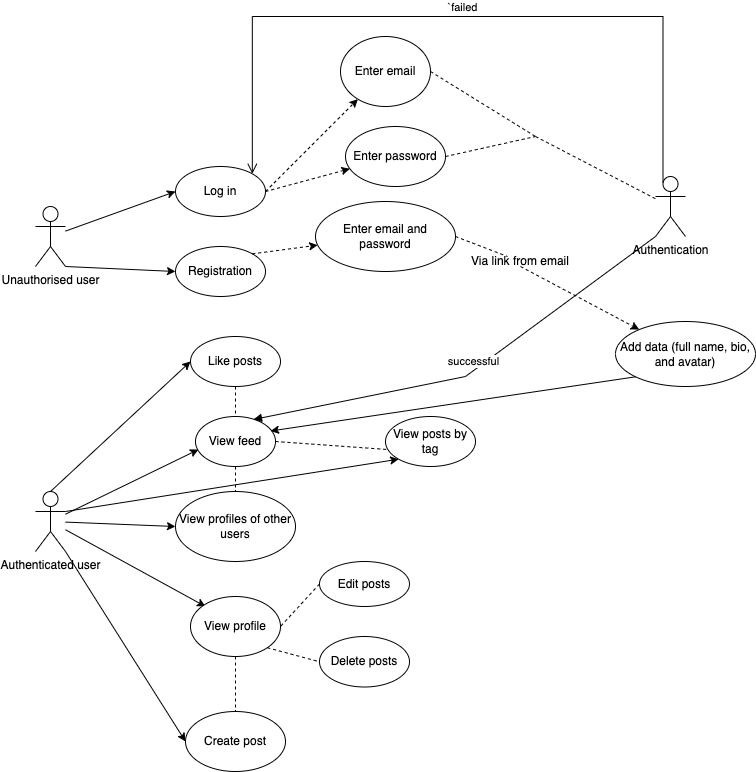

The diagram above was exported from draw.io. Its source (the exported page's mxGraphModel, read from the mxfile embedded in the PNG):
<mxGraphModel dx="954" dy="1817" grid="1" gridSize="10" guides="1" tooltips="1" connect="1" arrows="1" fold="1" page="1" pageScale="1" pageWidth="827" pageHeight="1169" math="0" shadow="0">
  <root>
    <mxCell id="0" />
    <mxCell id="1" parent="0" />
    <mxCell id="W7tmkWO-suZ40nhSqGIx-5" value="" style="rounded=0;orthogonalLoop=1;jettySize=auto;html=1;entryX=0.038;entryY=0.66;entryDx=0;entryDy=0;entryPerimeter=0;" parent="1" source="W7tmkWO-suZ40nhSqGIx-1" target="itscFKIYCbOOYXod-bRB-2" edge="1">
      <mxGeometry relative="1" as="geometry">
        <mxPoint x="354" y="340" as="targetPoint" />
      </mxGeometry>
    </mxCell>
    <mxCell id="W7tmkWO-suZ40nhSqGIx-6" style="rounded=0;orthogonalLoop=1;jettySize=auto;html=1;exitX=1;exitY=1;exitDx=0;exitDy=0;exitPerimeter=0;entryX=0;entryY=0.5;entryDx=0;entryDy=0;" parent="1" source="W7tmkWO-suZ40nhSqGIx-1" target="itscFKIYCbOOYXod-bRB-5" edge="1">
      <mxGeometry relative="1" as="geometry">
        <mxPoint x="457" y="515" as="targetPoint" />
      </mxGeometry>
    </mxCell>
    <mxCell id="W7tmkWO-suZ40nhSqGIx-7" style="rounded=0;orthogonalLoop=1;jettySize=auto;html=1;" parent="1" source="W7tmkWO-suZ40nhSqGIx-1" edge="1">
      <mxGeometry relative="1" as="geometry">
        <mxPoint x="210" y="480" as="targetPoint" />
      </mxGeometry>
    </mxCell>
    <mxCell id="W7tmkWO-suZ40nhSqGIx-10" style="rounded=0;orthogonalLoop=1;jettySize=auto;html=1;exitX=0.5;exitY=0;exitDx=0;exitDy=0;exitPerimeter=0;entryX=0;entryY=0.5;entryDx=0;entryDy=0;" parent="1" source="W7tmkWO-suZ40nhSqGIx-1" target="itscFKIYCbOOYXod-bRB-1" edge="1">
      <mxGeometry relative="1" as="geometry">
        <mxPoint x="195" y="330" as="targetPoint" />
      </mxGeometry>
    </mxCell>
    <mxCell id="W7tmkWO-suZ40nhSqGIx-13" style="rounded=0;orthogonalLoop=1;jettySize=auto;html=1;entryX=0;entryY=0.5;entryDx=0;entryDy=0;" parent="1" source="W7tmkWO-suZ40nhSqGIx-1" target="itscFKIYCbOOYXod-bRB-4" edge="1">
      <mxGeometry relative="1" as="geometry">
        <mxPoint x="510" y="400" as="targetPoint" />
      </mxGeometry>
    </mxCell>
    <mxCell id="itscFKIYCbOOYXod-bRB-36" style="edgeStyle=none;rounded=0;orthogonalLoop=1;jettySize=auto;html=1;exitX=1;exitY=0.3333333333333333;exitDx=0;exitDy=0;exitPerimeter=0;entryX=0;entryY=1;entryDx=0;entryDy=0;" edge="1" parent="1" source="W7tmkWO-suZ40nhSqGIx-1" target="itscFKIYCbOOYXod-bRB-3">
      <mxGeometry relative="1" as="geometry" />
    </mxCell>
    <mxCell id="W7tmkWO-suZ40nhSqGIx-1" value="Authenticated user" style="shape=umlActor;verticalLabelPosition=bottom;verticalAlign=top;html=1;outlineConnect=0;" parent="1" vertex="1">
      <mxGeometry x="40" y="365" width="30" height="60" as="geometry" />
    </mxCell>
    <mxCell id="W7tmkWO-suZ40nhSqGIx-18" value="" style="rounded=0;orthogonalLoop=1;jettySize=auto;html=1;entryX=0;entryY=0.5;entryDx=0;entryDy=0;" parent="1" source="W7tmkWO-suZ40nhSqGIx-15" target="itscFKIYCbOOYXod-bRB-10" edge="1">
      <mxGeometry relative="1" as="geometry">
        <mxPoint x="210" y="60" as="targetPoint" />
      </mxGeometry>
    </mxCell>
    <mxCell id="W7tmkWO-suZ40nhSqGIx-22" style="rounded=0;orthogonalLoop=1;jettySize=auto;html=1;exitX=1;exitY=1;exitDx=0;exitDy=0;exitPerimeter=0;entryX=0;entryY=0.5;entryDx=0;entryDy=0;" parent="1" source="W7tmkWO-suZ40nhSqGIx-15" target="itscFKIYCbOOYXod-bRB-9" edge="1">
      <mxGeometry relative="1" as="geometry">
        <mxPoint x="250" y="150" as="targetPoint" />
      </mxGeometry>
    </mxCell>
    <mxCell id="W7tmkWO-suZ40nhSqGIx-15" value="Unauthorised user" style="shape=umlActor;verticalLabelPosition=bottom;verticalAlign=top;html=1;outlineConnect=0;" parent="1" vertex="1">
      <mxGeometry x="40" y="80" width="30" height="60" as="geometry" />
    </mxCell>
    <mxCell id="W7tmkWO-suZ40nhSqGIx-26" value="" style="endArrow=none;dashed=1;html=1;rounded=0;exitX=0.5;exitY=1;exitDx=0;exitDy=0;entryX=0.5;entryY=0;entryDx=0;entryDy=0;" parent="1" source="itscFKIYCbOOYXod-bRB-6" edge="1" target="itscFKIYCbOOYXod-bRB-5">
      <mxGeometry width="50" height="50" relative="1" as="geometry">
        <mxPoint x="350" y="528.75" as="sourcePoint" />
        <mxPoint x="414" y="530" as="targetPoint" />
      </mxGeometry>
    </mxCell>
    <mxCell id="W7tmkWO-suZ40nhSqGIx-27" value="" style="endArrow=none;dashed=1;html=1;rounded=0;exitX=1;exitY=0.5;exitDx=0;exitDy=0;entryX=0.022;entryY=0.66;entryDx=0;entryDy=0;entryPerimeter=0;" parent="1" source="itscFKIYCbOOYXod-bRB-2" edge="1" target="itscFKIYCbOOYXod-bRB-3">
      <mxGeometry width="50" height="50" relative="1" as="geometry">
        <mxPoint x="362.03999999999996" y="310.51" as="sourcePoint" />
        <mxPoint x="360" y="280" as="targetPoint" />
      </mxGeometry>
    </mxCell>
    <mxCell id="W7tmkWO-suZ40nhSqGIx-28" value="" style="endArrow=none;dashed=1;html=1;rounded=0;exitX=0.5;exitY=1;exitDx=0;exitDy=0;entryX=0.5;entryY=0;entryDx=0;entryDy=0;" parent="1" source="itscFKIYCbOOYXod-bRB-2" target="itscFKIYCbOOYXod-bRB-4" edge="1">
      <mxGeometry width="50" height="50" relative="1" as="geometry">
        <mxPoint x="414" y="325" as="sourcePoint" />
        <mxPoint x="450" y="340" as="targetPoint" />
      </mxGeometry>
    </mxCell>
    <mxCell id="W7tmkWO-suZ40nhSqGIx-29" value="" style="endArrow=none;dashed=1;html=1;rounded=0;exitX=0.5;exitY=1;exitDx=0;exitDy=0;entryX=0.5;entryY=0;entryDx=0;entryDy=0;" parent="1" edge="1" target="itscFKIYCbOOYXod-bRB-2" source="itscFKIYCbOOYXod-bRB-1">
      <mxGeometry width="50" height="50" relative="1" as="geometry">
        <mxPoint x="240" y="320" as="sourcePoint" />
        <mxPoint x="290" y="320" as="targetPoint" />
      </mxGeometry>
    </mxCell>
    <mxCell id="W7tmkWO-suZ40nhSqGIx-31" value="" style="endArrow=none;dashed=1;html=1;rounded=0;entryX=1;entryY=0.5;entryDx=0;entryDy=0;exitX=0;exitY=0.5;exitDx=0;exitDy=0;" parent="1" target="itscFKIYCbOOYXod-bRB-6" edge="1" source="itscFKIYCbOOYXod-bRB-7">
      <mxGeometry width="50" height="50" relative="1" as="geometry">
        <mxPoint x="200" y="546" as="sourcePoint" />
        <mxPoint x="250" y="546.25" as="targetPoint" />
      </mxGeometry>
    </mxCell>
    <mxCell id="itscFKIYCbOOYXod-bRB-1" value="Like posts" style="ellipse;whiteSpace=wrap;html=1;" vertex="1" parent="1">
      <mxGeometry x="195" y="210" width="90" height="50" as="geometry" />
    </mxCell>
    <mxCell id="itscFKIYCbOOYXod-bRB-2" value="View feed" style="ellipse;whiteSpace=wrap;html=1;" vertex="1" parent="1">
      <mxGeometry x="200" y="290" width="80" height="50" as="geometry" />
    </mxCell>
    <mxCell id="itscFKIYCbOOYXod-bRB-3" value="View posts by tag" style="ellipse;whiteSpace=wrap;html=1;" vertex="1" parent="1">
      <mxGeometry x="390" y="290" width="90" height="50" as="geometry" />
    </mxCell>
    <mxCell id="itscFKIYCbOOYXod-bRB-4" value="View profiles of other users" style="ellipse;whiteSpace=wrap;html=1;" vertex="1" parent="1">
      <mxGeometry x="180" y="365" width="120" height="70" as="geometry" />
    </mxCell>
    <mxCell id="itscFKIYCbOOYXod-bRB-5" value="Create post" style="ellipse;whiteSpace=wrap;html=1;" vertex="1" parent="1">
      <mxGeometry x="190" y="585" width="100" height="60" as="geometry" />
    </mxCell>
    <mxCell id="itscFKIYCbOOYXod-bRB-6" value="View profile" style="ellipse;whiteSpace=wrap;html=1;" vertex="1" parent="1">
      <mxGeometry x="195" y="470" width="90" height="60" as="geometry" />
    </mxCell>
    <mxCell id="itscFKIYCbOOYXod-bRB-7" value="Edit posts" style="ellipse;whiteSpace=wrap;html=1;" vertex="1" parent="1">
      <mxGeometry x="324" y="435" width="90" height="45" as="geometry" />
    </mxCell>
    <mxCell id="itscFKIYCbOOYXod-bRB-9" value="Registration" style="ellipse;whiteSpace=wrap;html=1;" vertex="1" parent="1">
      <mxGeometry x="180" y="120" width="90" height="50" as="geometry" />
    </mxCell>
    <mxCell id="itscFKIYCbOOYXod-bRB-11" style="edgeStyle=none;rounded=0;orthogonalLoop=1;jettySize=auto;html=1;exitX=1;exitY=0.5;exitDx=0;exitDy=0;dashed=1;" edge="1" parent="1" source="itscFKIYCbOOYXod-bRB-10" target="itscFKIYCbOOYXod-bRB-12">
      <mxGeometry relative="1" as="geometry">
        <mxPoint x="360" y="30" as="targetPoint" />
      </mxGeometry>
    </mxCell>
    <mxCell id="itscFKIYCbOOYXod-bRB-13" style="edgeStyle=none;rounded=0;orthogonalLoop=1;jettySize=auto;html=1;exitX=1;exitY=0.5;exitDx=0;exitDy=0;dashed=1;" edge="1" parent="1" source="itscFKIYCbOOYXod-bRB-10" target="itscFKIYCbOOYXod-bRB-14">
      <mxGeometry relative="1" as="geometry">
        <mxPoint x="350" y="100" as="targetPoint" />
      </mxGeometry>
    </mxCell>
    <mxCell id="itscFKIYCbOOYXod-bRB-10" value="Log in" style="ellipse;whiteSpace=wrap;html=1;" vertex="1" parent="1">
      <mxGeometry x="180" y="40" width="90" height="50" as="geometry" />
    </mxCell>
    <mxCell id="itscFKIYCbOOYXod-bRB-12" value="Enter email" style="ellipse;whiteSpace=wrap;html=1;" vertex="1" parent="1">
      <mxGeometry x="345" y="-90" width="90" height="70" as="geometry" />
    </mxCell>
    <mxCell id="itscFKIYCbOOYXod-bRB-14" value="Enter password" style="ellipse;whiteSpace=wrap;html=1;" vertex="1" parent="1">
      <mxGeometry x="350" width="100" height="60" as="geometry" />
    </mxCell>
    <mxCell id="itscFKIYCbOOYXod-bRB-15" value="Authentication" style="shape=umlActor;verticalLabelPosition=bottom;verticalAlign=top;html=1;outlineConnect=0;" vertex="1" parent="1">
      <mxGeometry x="660" y="50" width="30" height="60" as="geometry" />
    </mxCell>
    <mxCell id="itscFKIYCbOOYXod-bRB-16" value="" style="endArrow=none;dashed=1;html=1;rounded=0;" edge="1" parent="1" target="itscFKIYCbOOYXod-bRB-15">
      <mxGeometry width="50" height="50" relative="1" as="geometry">
        <mxPoint x="540" y="10" as="sourcePoint" />
        <mxPoint x="600" y="80" as="targetPoint" />
      </mxGeometry>
    </mxCell>
    <mxCell id="itscFKIYCbOOYXod-bRB-17" value="" style="endArrow=none;dashed=1;html=1;rounded=0;exitX=1;exitY=0.5;exitDx=0;exitDy=0;" edge="1" parent="1" source="itscFKIYCbOOYXod-bRB-12">
      <mxGeometry width="50" height="50" relative="1" as="geometry">
        <mxPoint x="300" y="350" as="sourcePoint" />
        <mxPoint x="540" y="10" as="targetPoint" />
      </mxGeometry>
    </mxCell>
    <mxCell id="itscFKIYCbOOYXod-bRB-18" value="" style="endArrow=none;dashed=1;html=1;rounded=0;exitX=1;exitY=0.5;exitDx=0;exitDy=0;" edge="1" parent="1" source="itscFKIYCbOOYXod-bRB-14">
      <mxGeometry width="50" height="50" relative="1" as="geometry">
        <mxPoint x="450" y="200" as="sourcePoint" />
        <mxPoint x="540" y="10" as="targetPoint" />
      </mxGeometry>
    </mxCell>
    <mxCell id="itscFKIYCbOOYXod-bRB-20" value="`failed" style="html=1;verticalAlign=bottom;endArrow=open;endSize=8;edgeStyle=elbowEdgeStyle;elbow=horizontal;curved=0;rounded=0;exitX=0.25;exitY=0.1;exitDx=0;exitDy=0;exitPerimeter=0;entryX=1;entryY=0;entryDx=0;entryDy=0;" edge="1" parent="1" source="itscFKIYCbOOYXod-bRB-15" target="itscFKIYCbOOYXod-bRB-10">
      <mxGeometry relative="1" as="geometry">
        <mxPoint x="560" y="40" as="sourcePoint" />
        <mxPoint x="480" y="40" as="targetPoint" />
        <Array as="points">
          <mxPoint x="460" y="-110" />
        </Array>
      </mxGeometry>
    </mxCell>
    <mxCell id="itscFKIYCbOOYXod-bRB-22" value="successful" style="html=1;verticalAlign=bottom;endArrow=block;elbow=vertical;rounded=0;exitX=0;exitY=1;exitDx=0;exitDy=0;exitPerimeter=0;entryX=0.725;entryY=0.06;entryDx=0;entryDy=0;entryPerimeter=0;" edge="1" parent="1" source="itscFKIYCbOOYXod-bRB-15" target="itscFKIYCbOOYXod-bRB-2">
      <mxGeometry width="80" relative="1" as="geometry">
        <mxPoint x="550" y="200" as="sourcePoint" />
        <mxPoint x="630" y="200" as="targetPoint" />
        <Array as="points">
          <mxPoint x="470" y="250" />
        </Array>
      </mxGeometry>
    </mxCell>
    <mxCell id="itscFKIYCbOOYXod-bRB-23" value="Delete posts" style="ellipse;whiteSpace=wrap;html=1;" vertex="1" parent="1">
      <mxGeometry x="324" y="510" width="90" height="50.5" as="geometry" />
    </mxCell>
    <mxCell id="itscFKIYCbOOYXod-bRB-24" value="" style="endArrow=none;dashed=1;html=1;rounded=0;entryX=0;entryY=0.5;entryDx=0;entryDy=0;exitX=1;exitY=1;exitDx=0;exitDy=0;" edge="1" parent="1" source="itscFKIYCbOOYXod-bRB-6" target="itscFKIYCbOOYXod-bRB-23">
      <mxGeometry width="50" height="50" relative="1" as="geometry">
        <mxPoint x="370" y="420" as="sourcePoint" />
        <mxPoint x="420" y="370" as="targetPoint" />
      </mxGeometry>
    </mxCell>
    <mxCell id="itscFKIYCbOOYXod-bRB-27" style="edgeStyle=none;rounded=0;orthogonalLoop=1;jettySize=auto;html=1;exitX=1;exitY=0;exitDx=0;exitDy=0;dashed=1;" edge="1" parent="1" source="itscFKIYCbOOYXod-bRB-9" target="itscFKIYCbOOYXod-bRB-29">
      <mxGeometry relative="1" as="geometry">
        <mxPoint x="320" y="110" as="targetPoint" />
        <mxPoint x="280" y="120" as="sourcePoint" />
      </mxGeometry>
    </mxCell>
    <mxCell id="itscFKIYCbOOYXod-bRB-29" value="Enter email and password" style="ellipse;whiteSpace=wrap;html=1;" vertex="1" parent="1">
      <mxGeometry x="320" y="75" width="140" height="70" as="geometry" />
    </mxCell>
    <mxCell id="itscFKIYCbOOYXod-bRB-30" style="edgeStyle=none;rounded=0;orthogonalLoop=1;jettySize=auto;html=1;exitX=0.5;exitY=1;exitDx=0;exitDy=0;dashed=1;startArrow=none;" edge="1" parent="1" source="itscFKIYCbOOYXod-bRB-25" target="itscFKIYCbOOYXod-bRB-31">
      <mxGeometry relative="1" as="geometry">
        <mxPoint x="530" y="110" as="targetPoint" />
        <mxPoint x="460" y="110" as="sourcePoint" />
      </mxGeometry>
    </mxCell>
    <mxCell id="itscFKIYCbOOYXod-bRB-31" value="Add data (full name, bio, and avatar)" style="ellipse;whiteSpace=wrap;html=1;" vertex="1" parent="1">
      <mxGeometry x="620" y="195" width="140" height="65" as="geometry" />
    </mxCell>
    <mxCell id="itscFKIYCbOOYXod-bRB-33" value="" style="edgeStyle=none;rounded=0;orthogonalLoop=1;jettySize=auto;html=1;exitX=1;exitY=0.5;exitDx=0;exitDy=0;dashed=1;endArrow=none;" edge="1" parent="1" target="itscFKIYCbOOYXod-bRB-25">
      <mxGeometry relative="1" as="geometry">
        <mxPoint x="643" y="203" as="targetPoint" />
        <mxPoint x="460" y="110" as="sourcePoint" />
      </mxGeometry>
    </mxCell>
    <mxCell id="itscFKIYCbOOYXod-bRB-25" value="Via link from email" style="text;html=1;strokeColor=none;fillColor=none;align=center;verticalAlign=middle;whiteSpace=wrap;rounded=0;" vertex="1" parent="1">
      <mxGeometry x="470" y="130" width="110" height="10" as="geometry" />
    </mxCell>
    <mxCell id="itscFKIYCbOOYXod-bRB-35" style="edgeStyle=none;rounded=0;orthogonalLoop=1;jettySize=auto;html=1;exitX=0;exitY=1;exitDx=0;exitDy=0;entryX=0.938;entryY=0.29;entryDx=0;entryDy=0;entryPerimeter=0;" edge="1" parent="1" source="itscFKIYCbOOYXod-bRB-31" target="itscFKIYCbOOYXod-bRB-2">
      <mxGeometry relative="1" as="geometry">
        <mxPoint x="660" y="380" as="targetPoint" />
        <mxPoint x="595" y="388" as="sourcePoint" />
      </mxGeometry>
    </mxCell>
  </root>
</mxGraphModel>